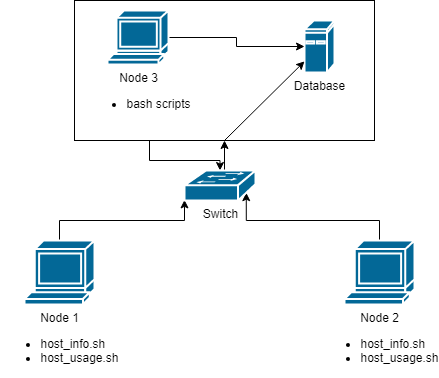

The diagram above was exported from draw.io. Its source (the exported page's mxGraphModel, read from the mxfile embedded in the PNG):
<mxGraphModel dx="1422" dy="723" grid="1" gridSize="10" guides="1" tooltips="1" connect="1" arrows="1" fold="1" page="1" pageScale="1" pageWidth="827" pageHeight="1169" background="#ffffff" math="0" shadow="0">
  <root>
    <mxCell id="0" />
    <mxCell id="1" parent="0" />
    <mxCell id="iSLRLkrBpsuQvgFWKCiX-2296" style="edgeStyle=orthogonalEdgeStyle;rounded=0;orthogonalLoop=1;jettySize=auto;html=1;exitX=0.25;exitY=1;exitDx=0;exitDy=0;" edge="1" parent="1" source="iSLRLkrBpsuQvgFWKCiX-2288" target="iSLRLkrBpsuQvgFWKCiX-2260">
      <mxGeometry relative="1" as="geometry" />
    </mxCell>
    <mxCell id="iSLRLkrBpsuQvgFWKCiX-2288" value="" style="rounded=0;whiteSpace=wrap;html=1;" vertex="1" parent="1">
      <mxGeometry x="190" y="60" width="300" height="140" as="geometry" />
    </mxCell>
    <mxCell id="iSLRLkrBpsuQvgFWKCiX-2268" style="edgeStyle=orthogonalEdgeStyle;rounded=0;orthogonalLoop=1;jettySize=auto;html=1;exitX=0.5;exitY=0;exitDx=0;exitDy=0;exitPerimeter=0;entryX=0;entryY=0.98;entryDx=0;entryDy=0;entryPerimeter=0;" edge="1" parent="1" source="iSLRLkrBpsuQvgFWKCiX-2258" target="iSLRLkrBpsuQvgFWKCiX-2260">
      <mxGeometry relative="1" as="geometry" />
    </mxCell>
    <mxCell id="iSLRLkrBpsuQvgFWKCiX-2258" value="&lt;div&gt;Node 1&lt;/div&gt;&lt;ul&gt;&lt;li style=&quot;text-align: left&quot;&gt;host_info.sh&lt;/li&gt;&lt;li style=&quot;text-align: left&quot;&gt;host_usage.sh&lt;/li&gt;&lt;/ul&gt;" style="shape=mxgraph.cisco.computers_and_peripherals.terminal;html=1;pointerEvents=1;dashed=0;fillColor=#036897;strokeColor=#ffffff;strokeWidth=2;verticalLabelPosition=bottom;verticalAlign=top;align=center;outlineConnect=0;" vertex="1" parent="1">
      <mxGeometry x="140" y="300" width="70" height="64" as="geometry" />
    </mxCell>
    <mxCell id="iSLRLkrBpsuQvgFWKCiX-2269" style="edgeStyle=orthogonalEdgeStyle;rounded=0;orthogonalLoop=1;jettySize=auto;html=1;exitX=0.5;exitY=0;exitDx=0;exitDy=0;exitPerimeter=0;entryX=0.87;entryY=0.74;entryDx=0;entryDy=0;entryPerimeter=0;" edge="1" parent="1" source="iSLRLkrBpsuQvgFWKCiX-2259" target="iSLRLkrBpsuQvgFWKCiX-2260">
      <mxGeometry relative="1" as="geometry" />
    </mxCell>
    <mxCell id="iSLRLkrBpsuQvgFWKCiX-2259" value="&lt;div&gt;Node 2&lt;/div&gt;&lt;ul&gt;&lt;li style=&quot;text-align: left&quot;&gt;host_info.sh&lt;/li&gt;&lt;li style=&quot;text-align: left&quot;&gt;host_usage.sh&lt;/li&gt;&lt;/ul&gt;" style="shape=mxgraph.cisco.computers_and_peripherals.terminal;html=1;pointerEvents=1;dashed=0;fillColor=#036897;strokeColor=#ffffff;strokeWidth=2;verticalLabelPosition=bottom;verticalAlign=top;align=center;outlineConnect=0;" vertex="1" parent="1">
      <mxGeometry x="460" y="300" width="70" height="64" as="geometry" />
    </mxCell>
    <mxCell id="iSLRLkrBpsuQvgFWKCiX-2291" style="edgeStyle=orthogonalEdgeStyle;rounded=0;orthogonalLoop=1;jettySize=auto;html=1;exitX=0.5;exitY=0;exitDx=0;exitDy=0;exitPerimeter=0;entryX=0.5;entryY=1;entryDx=0;entryDy=0;" edge="1" parent="1" source="iSLRLkrBpsuQvgFWKCiX-2260" target="iSLRLkrBpsuQvgFWKCiX-2288">
      <mxGeometry relative="1" as="geometry" />
    </mxCell>
    <mxCell id="iSLRLkrBpsuQvgFWKCiX-2260" value="Switch" style="shape=mxgraph.cisco.switches.workgroup_switch;html=1;pointerEvents=1;dashed=0;fillColor=#036897;strokeColor=#ffffff;strokeWidth=2;verticalLabelPosition=bottom;verticalAlign=top;align=center;outlineConnect=0;" vertex="1" parent="1">
      <mxGeometry x="300" y="230" width="71" height="30" as="geometry" />
    </mxCell>
    <mxCell id="iSLRLkrBpsuQvgFWKCiX-2270" value="Database" style="shape=mxgraph.cisco.computers_and_peripherals.ibm_mini_as400;html=1;pointerEvents=1;dashed=0;fillColor=#036897;strokeColor=#ffffff;strokeWidth=2;verticalLabelPosition=bottom;verticalAlign=top;align=center;outlineConnect=0;" vertex="1" parent="1">
      <mxGeometry x="420" y="80" width="30" height="52" as="geometry" />
    </mxCell>
    <mxCell id="iSLRLkrBpsuQvgFWKCiX-2276" style="edgeStyle=orthogonalEdgeStyle;rounded=0;orthogonalLoop=1;jettySize=auto;html=1;exitX=1;exitY=0.5;exitDx=0;exitDy=0;exitPerimeter=0;" edge="1" parent="1" source="iSLRLkrBpsuQvgFWKCiX-2272" target="iSLRLkrBpsuQvgFWKCiX-2270">
      <mxGeometry relative="1" as="geometry" />
    </mxCell>
    <mxCell id="iSLRLkrBpsuQvgFWKCiX-2272" value="Node 3&lt;br&gt;&lt;ul&gt;&lt;li style=&quot;text-align: left&quot;&gt;bash scripts&lt;/li&gt;&lt;/ul&gt;" style="shape=mxgraph.cisco.computers_and_peripherals.terminal;html=1;pointerEvents=1;dashed=0;fillColor=#036897;strokeColor=#ffffff;strokeWidth=2;verticalLabelPosition=bottom;verticalAlign=top;align=center;outlineConnect=0;" vertex="1" parent="1">
      <mxGeometry x="223" y="70" width="61" height="54" as="geometry" />
    </mxCell>
    <mxCell id="iSLRLkrBpsuQvgFWKCiX-2286" style="edgeStyle=orthogonalEdgeStyle;rounded=0;orthogonalLoop=1;jettySize=auto;html=1;exitX=0.5;exitY=1;exitDx=0;exitDy=0;" edge="1" parent="1">
      <mxGeometry relative="1" as="geometry">
        <mxPoint x="335.5050000000001" y="194" as="sourcePoint" />
        <mxPoint x="335.5050000000001" y="194" as="targetPoint" />
      </mxGeometry>
    </mxCell>
    <mxCell id="iSLRLkrBpsuQvgFWKCiX-2295" value="" style="endArrow=classic;html=1;exitX=0.5;exitY=1;exitDx=0;exitDy=0;" edge="1" parent="1" source="iSLRLkrBpsuQvgFWKCiX-2288" target="iSLRLkrBpsuQvgFWKCiX-2270">
      <mxGeometry width="50" height="50" relative="1" as="geometry">
        <mxPoint x="330" y="190" as="sourcePoint" />
        <mxPoint x="380" y="140" as="targetPoint" />
      </mxGeometry>
    </mxCell>
  </root>
</mxGraphModel>